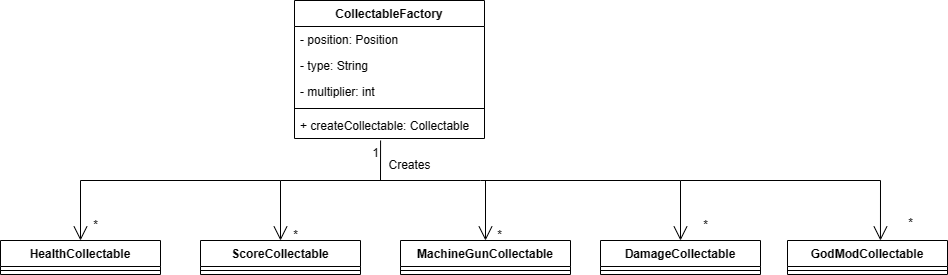

The diagram above was exported from draw.io. Its source (the exported page's mxGraphModel, read from the mxfile embedded in the PNG):
<mxGraphModel dx="1794" dy="857" grid="1" gridSize="10" guides="1" tooltips="1" connect="1" arrows="1" fold="1" page="1" pageScale="1" pageWidth="827" pageHeight="1169" math="0" shadow="0">
  <root>
    <mxCell id="0" />
    <mxCell id="1" parent="0" />
    <mxCell id="Exd56EX4SFLm-UDkxi5e-1" value="CollectableFactory" style="swimlane;fontStyle=1;align=center;verticalAlign=top;childLayout=stackLayout;horizontal=1;startSize=26;horizontalStack=0;resizeParent=1;resizeParentMax=0;resizeLast=0;collapsible=1;marginBottom=0;whiteSpace=wrap;html=1;" parent="1" vertex="1">
      <mxGeometry x="334" y="120" width="190" height="138" as="geometry" />
    </mxCell>
    <mxCell id="Exd56EX4SFLm-UDkxi5e-2" value="- position: Position&lt;br&gt;" style="text;strokeColor=none;fillColor=none;align=left;verticalAlign=top;spacingLeft=4;spacingRight=4;overflow=hidden;rotatable=0;points=[[0,0.5],[1,0.5]];portConstraint=eastwest;whiteSpace=wrap;html=1;" parent="Exd56EX4SFLm-UDkxi5e-1" vertex="1">
      <mxGeometry y="26" width="190" height="26" as="geometry" />
    </mxCell>
    <mxCell id="Exd56EX4SFLm-UDkxi5e-5" value="- type: String" style="text;strokeColor=none;fillColor=none;align=left;verticalAlign=top;spacingLeft=4;spacingRight=4;overflow=hidden;rotatable=0;points=[[0,0.5],[1,0.5]];portConstraint=eastwest;whiteSpace=wrap;html=1;" parent="Exd56EX4SFLm-UDkxi5e-1" vertex="1">
      <mxGeometry y="52" width="190" height="26" as="geometry" />
    </mxCell>
    <mxCell id="Exd56EX4SFLm-UDkxi5e-6" value="- multiplier: int" style="text;strokeColor=none;fillColor=none;align=left;verticalAlign=top;spacingLeft=4;spacingRight=4;overflow=hidden;rotatable=0;points=[[0,0.5],[1,0.5]];portConstraint=eastwest;whiteSpace=wrap;html=1;" parent="Exd56EX4SFLm-UDkxi5e-1" vertex="1">
      <mxGeometry y="78" width="190" height="26" as="geometry" />
    </mxCell>
    <mxCell id="Exd56EX4SFLm-UDkxi5e-3" value="" style="line;strokeWidth=1;fillColor=none;align=left;verticalAlign=middle;spacingTop=-1;spacingLeft=3;spacingRight=3;rotatable=0;labelPosition=right;points=[];portConstraint=eastwest;strokeColor=inherit;" parent="Exd56EX4SFLm-UDkxi5e-1" vertex="1">
      <mxGeometry y="104" width="190" height="8" as="geometry" />
    </mxCell>
    <mxCell id="Exd56EX4SFLm-UDkxi5e-4" value="+ createCollectable: Collectable" style="text;strokeColor=none;fillColor=none;align=left;verticalAlign=top;spacingLeft=4;spacingRight=4;overflow=hidden;rotatable=0;points=[[0,0.5],[1,0.5]];portConstraint=eastwest;whiteSpace=wrap;html=1;" parent="Exd56EX4SFLm-UDkxi5e-1" vertex="1">
      <mxGeometry y="112" width="190" height="26" as="geometry" />
    </mxCell>
    <mxCell id="Exd56EX4SFLm-UDkxi5e-7" value="HealthCollectable" style="swimlane;fontStyle=1;align=center;verticalAlign=top;childLayout=stackLayout;horizontal=1;startSize=26;horizontalStack=0;resizeParent=1;resizeParentMax=0;resizeLast=0;collapsible=1;marginBottom=0;whiteSpace=wrap;html=1;" parent="1" vertex="1">
      <mxGeometry x="40" y="360" width="160" height="34" as="geometry" />
    </mxCell>
    <mxCell id="Exd56EX4SFLm-UDkxi5e-9" value="" style="line;strokeWidth=1;fillColor=none;align=left;verticalAlign=middle;spacingTop=-1;spacingLeft=3;spacingRight=3;rotatable=0;labelPosition=right;points=[];portConstraint=eastwest;strokeColor=inherit;" parent="Exd56EX4SFLm-UDkxi5e-7" vertex="1">
      <mxGeometry y="26" width="160" height="8" as="geometry" />
    </mxCell>
    <mxCell id="Exd56EX4SFLm-UDkxi5e-11" value="ScoreCollectable" style="swimlane;fontStyle=1;align=center;verticalAlign=top;childLayout=stackLayout;horizontal=1;startSize=26;horizontalStack=0;resizeParent=1;resizeParentMax=0;resizeLast=0;collapsible=1;marginBottom=0;whiteSpace=wrap;html=1;" parent="1" vertex="1">
      <mxGeometry x="240" y="360" width="160" height="34" as="geometry" />
    </mxCell>
    <mxCell id="Exd56EX4SFLm-UDkxi5e-13" value="" style="line;strokeWidth=1;fillColor=none;align=left;verticalAlign=middle;spacingTop=-1;spacingLeft=3;spacingRight=3;rotatable=0;labelPosition=right;points=[];portConstraint=eastwest;strokeColor=inherit;" parent="Exd56EX4SFLm-UDkxi5e-11" vertex="1">
      <mxGeometry y="26" width="160" height="8" as="geometry" />
    </mxCell>
    <mxCell id="Exd56EX4SFLm-UDkxi5e-15" value="MachineGunCollectable" style="swimlane;fontStyle=1;align=center;verticalAlign=top;childLayout=stackLayout;horizontal=1;startSize=26;horizontalStack=0;resizeParent=1;resizeParentMax=0;resizeLast=0;collapsible=1;marginBottom=0;whiteSpace=wrap;html=1;" parent="1" vertex="1">
      <mxGeometry x="440" y="360" width="170" height="34" as="geometry" />
    </mxCell>
    <mxCell id="Exd56EX4SFLm-UDkxi5e-17" value="" style="line;strokeWidth=1;fillColor=none;align=left;verticalAlign=middle;spacingTop=-1;spacingLeft=3;spacingRight=3;rotatable=0;labelPosition=right;points=[];portConstraint=eastwest;strokeColor=inherit;" parent="Exd56EX4SFLm-UDkxi5e-15" vertex="1">
      <mxGeometry y="26" width="170" height="8" as="geometry" />
    </mxCell>
    <mxCell id="Exd56EX4SFLm-UDkxi5e-19" value="DamageCollectable" style="swimlane;fontStyle=1;align=center;verticalAlign=top;childLayout=stackLayout;horizontal=1;startSize=26;horizontalStack=0;resizeParent=1;resizeParentMax=0;resizeLast=0;collapsible=1;marginBottom=0;whiteSpace=wrap;html=1;" parent="1" vertex="1">
      <mxGeometry x="640" y="360" width="160" height="34" as="geometry" />
    </mxCell>
    <mxCell id="Exd56EX4SFLm-UDkxi5e-21" value="" style="line;strokeWidth=1;fillColor=none;align=left;verticalAlign=middle;spacingTop=-1;spacingLeft=3;spacingRight=3;rotatable=0;labelPosition=right;points=[];portConstraint=eastwest;strokeColor=inherit;" parent="Exd56EX4SFLm-UDkxi5e-19" vertex="1">
      <mxGeometry y="26" width="160" height="8" as="geometry" />
    </mxCell>
    <mxCell id="Exd56EX4SFLm-UDkxi5e-23" value="" style="endArrow=open;endFill=1;endSize=12;html=1;rounded=0;entryX=0.5;entryY=0;entryDx=0;entryDy=0;" parent="1" target="Exd56EX4SFLm-UDkxi5e-7" edge="1">
      <mxGeometry width="160" relative="1" as="geometry">
        <mxPoint x="120" y="300" as="sourcePoint" />
        <mxPoint x="460" y="410" as="targetPoint" />
      </mxGeometry>
    </mxCell>
    <mxCell id="Exd56EX4SFLm-UDkxi5e-24" value="" style="endArrow=open;endFill=1;endSize=12;html=1;rounded=0;entryX=0.5;entryY=0;entryDx=0;entryDy=0;" parent="1" target="Exd56EX4SFLm-UDkxi5e-11" edge="1">
      <mxGeometry width="160" relative="1" as="geometry">
        <mxPoint x="320" y="300" as="sourcePoint" />
        <mxPoint x="460" y="410" as="targetPoint" />
      </mxGeometry>
    </mxCell>
    <mxCell id="Exd56EX4SFLm-UDkxi5e-25" value="" style="endArrow=open;endFill=1;endSize=12;html=1;rounded=0;entryX=0.5;entryY=0;entryDx=0;entryDy=0;" parent="1" target="Exd56EX4SFLm-UDkxi5e-15" edge="1">
      <mxGeometry width="160" relative="1" as="geometry">
        <mxPoint x="525" y="300" as="sourcePoint" />
        <mxPoint x="460" y="410" as="targetPoint" />
      </mxGeometry>
    </mxCell>
    <mxCell id="Exd56EX4SFLm-UDkxi5e-26" value="" style="endArrow=open;endFill=1;endSize=12;html=1;rounded=0;entryX=0.5;entryY=0;entryDx=0;entryDy=0;" parent="1" target="Exd56EX4SFLm-UDkxi5e-19" edge="1">
      <mxGeometry width="160" relative="1" as="geometry">
        <mxPoint x="720" y="300" as="sourcePoint" />
        <mxPoint x="460" y="410" as="targetPoint" />
      </mxGeometry>
    </mxCell>
    <mxCell id="Exd56EX4SFLm-UDkxi5e-27" value="" style="endArrow=none;html=1;rounded=0;" parent="1" edge="1">
      <mxGeometry width="50" height="50" relative="1" as="geometry">
        <mxPoint x="120" y="300" as="sourcePoint" />
        <mxPoint x="320" y="300" as="targetPoint" />
      </mxGeometry>
    </mxCell>
    <mxCell id="Exd56EX4SFLm-UDkxi5e-28" value="" style="endArrow=none;html=1;rounded=0;" parent="1" edge="1">
      <mxGeometry width="50" height="50" relative="1" as="geometry">
        <mxPoint x="320" y="300" as="sourcePoint" />
        <mxPoint x="520" y="300" as="targetPoint" />
      </mxGeometry>
    </mxCell>
    <mxCell id="Exd56EX4SFLm-UDkxi5e-29" value="" style="endArrow=none;html=1;rounded=0;" parent="1" edge="1">
      <mxGeometry width="50" height="50" relative="1" as="geometry">
        <mxPoint x="520" y="300" as="sourcePoint" />
        <mxPoint x="720" y="300" as="targetPoint" />
      </mxGeometry>
    </mxCell>
    <mxCell id="Exd56EX4SFLm-UDkxi5e-30" value="" style="endArrow=none;html=1;rounded=0;entryX=0.453;entryY=1.077;entryDx=0;entryDy=0;entryPerimeter=0;" parent="1" target="Exd56EX4SFLm-UDkxi5e-4" edge="1">
      <mxGeometry width="50" height="50" relative="1" as="geometry">
        <mxPoint x="420" y="300" as="sourcePoint" />
        <mxPoint x="400" y="390" as="targetPoint" />
      </mxGeometry>
    </mxCell>
    <mxCell id="Exd56EX4SFLm-UDkxi5e-31" value="Creates" style="text;html=1;align=center;verticalAlign=middle;resizable=0;points=[];autosize=1;strokeColor=none;fillColor=none;" parent="1" vertex="1">
      <mxGeometry x="414" y="270" width="70" height="30" as="geometry" />
    </mxCell>
    <mxCell id="Exd56EX4SFLm-UDkxi5e-32" value="*" style="text;html=1;align=center;verticalAlign=middle;resizable=0;points=[];autosize=1;strokeColor=none;fillColor=none;" parent="1" vertex="1">
      <mxGeometry x="120" y="330" width="30" height="30" as="geometry" />
    </mxCell>
    <mxCell id="Exd56EX4SFLm-UDkxi5e-33" value="*" style="text;html=1;align=center;verticalAlign=middle;resizable=0;points=[];autosize=1;strokeColor=none;fillColor=none;" parent="1" vertex="1">
      <mxGeometry x="320" y="340" width="30" height="30" as="geometry" />
    </mxCell>
    <mxCell id="Exd56EX4SFLm-UDkxi5e-34" value="*" style="text;html=1;align=center;verticalAlign=middle;resizable=0;points=[];autosize=1;strokeColor=none;fillColor=none;" parent="1" vertex="1">
      <mxGeometry x="524" y="340" width="30" height="30" as="geometry" />
    </mxCell>
    <mxCell id="Exd56EX4SFLm-UDkxi5e-35" value="*" style="text;html=1;align=center;verticalAlign=middle;resizable=0;points=[];autosize=1;strokeColor=none;fillColor=none;" parent="1" vertex="1">
      <mxGeometry x="730" y="330" width="30" height="30" as="geometry" />
    </mxCell>
    <mxCell id="Exd56EX4SFLm-UDkxi5e-36" value="1" style="text;html=1;align=center;verticalAlign=middle;resizable=0;points=[];autosize=1;strokeColor=none;fillColor=none;" parent="1" vertex="1">
      <mxGeometry x="400" y="258" width="30" height="30" as="geometry" />
    </mxCell>
    <mxCell id="NcwsLU4IVzbmoTbNHK2C-1" value="GodModCollectable" style="swimlane;fontStyle=1;align=center;verticalAlign=top;childLayout=stackLayout;horizontal=1;startSize=26;horizontalStack=0;resizeParent=1;resizeParentMax=0;resizeLast=0;collapsible=1;marginBottom=0;whiteSpace=wrap;html=1;" vertex="1" parent="1">
      <mxGeometry x="827" y="360" width="160" height="34" as="geometry" />
    </mxCell>
    <mxCell id="NcwsLU4IVzbmoTbNHK2C-3" value="" style="line;strokeWidth=1;fillColor=none;align=left;verticalAlign=middle;spacingTop=-1;spacingLeft=3;spacingRight=3;rotatable=0;labelPosition=right;points=[];portConstraint=eastwest;strokeColor=inherit;" vertex="1" parent="NcwsLU4IVzbmoTbNHK2C-1">
      <mxGeometry y="26" width="160" height="8" as="geometry" />
    </mxCell>
    <mxCell id="NcwsLU4IVzbmoTbNHK2C-5" value="" style="endArrow=open;endFill=1;endSize=12;html=1;rounded=0;entryX=0.581;entryY=0;entryDx=0;entryDy=0;entryPerimeter=0;" edge="1" parent="1" target="NcwsLU4IVzbmoTbNHK2C-1">
      <mxGeometry width="160" relative="1" as="geometry">
        <mxPoint x="920" y="300" as="sourcePoint" />
        <mxPoint x="490" y="310" as="targetPoint" />
      </mxGeometry>
    </mxCell>
    <mxCell id="NcwsLU4IVzbmoTbNHK2C-6" value="" style="endArrow=none;html=1;rounded=0;" edge="1" parent="1">
      <mxGeometry width="50" height="50" relative="1" as="geometry">
        <mxPoint x="720" y="300" as="sourcePoint" />
        <mxPoint x="920" y="300" as="targetPoint" />
      </mxGeometry>
    </mxCell>
    <mxCell id="NcwsLU4IVzbmoTbNHK2C-7" value="*" style="text;html=1;align=center;verticalAlign=middle;resizable=0;points=[];autosize=1;strokeColor=none;fillColor=none;" vertex="1" parent="1">
      <mxGeometry x="935" y="328" width="30" height="30" as="geometry" />
    </mxCell>
  </root>
</mxGraphModel>